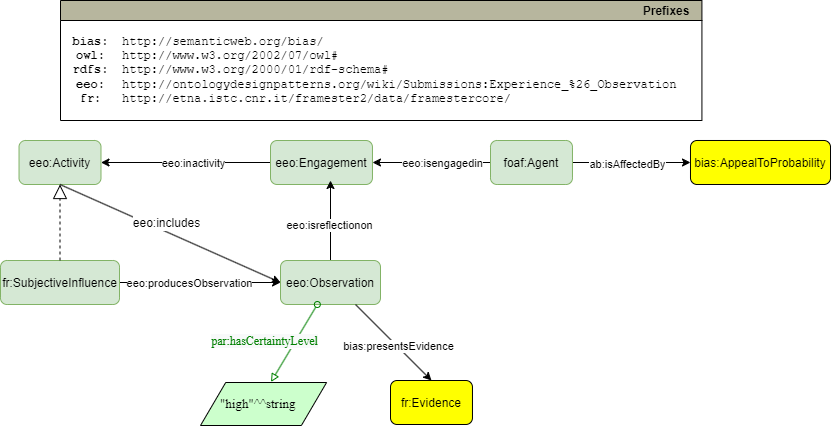

The diagram above was exported from draw.io. Its source (the exported page's mxGraphModel, read from the mxfile embedded in the PNG):
<mxGraphModel dx="1877" dy="618" grid="1" gridSize="10" guides="1" tooltips="1" connect="1" arrows="1" fold="1" page="1" pageScale="1" pageWidth="827" pageHeight="1169" math="0" shadow="0">
  <root>
    <mxCell id="0" />
    <mxCell id="1" parent="0" />
    <mxCell id="5lPdHxzsZEBoLQexRIQA-1" value="" style="edgeStyle=orthogonalEdgeStyle;rounded=0;orthogonalLoop=1;jettySize=auto;html=1;" parent="1" source="5lPdHxzsZEBoLQexRIQA-5" target="5lPdHxzsZEBoLQexRIQA-12" edge="1">
      <mxGeometry relative="1" as="geometry" />
    </mxCell>
    <mxCell id="5lPdHxzsZEBoLQexRIQA-2" value="ab:isAffectedBy" style="edgeLabel;html=1;align=center;verticalAlign=middle;resizable=0;points=[];" parent="5lPdHxzsZEBoLQexRIQA-1" vertex="1" connectable="0">
      <mxGeometry x="-0.075" y="-1" relative="1" as="geometry">
        <mxPoint as="offset" />
      </mxGeometry>
    </mxCell>
    <mxCell id="5lPdHxzsZEBoLQexRIQA-3" value="" style="edgeStyle=orthogonalEdgeStyle;rounded=0;orthogonalLoop=1;jettySize=auto;html=1;" parent="1" source="5lPdHxzsZEBoLQexRIQA-5" target="5lPdHxzsZEBoLQexRIQA-8" edge="1">
      <mxGeometry relative="1" as="geometry" />
    </mxCell>
    <mxCell id="5lPdHxzsZEBoLQexRIQA-4" value="eeo:isengagedin" style="edgeLabel;html=1;align=center;verticalAlign=middle;resizable=0;points=[];" parent="5lPdHxzsZEBoLQexRIQA-3" vertex="1" connectable="0">
      <mxGeometry x="-0.1697" relative="1" as="geometry">
        <mxPoint as="offset" />
      </mxGeometry>
    </mxCell>
    <mxCell id="5lPdHxzsZEBoLQexRIQA-5" value="foaf:Agent" style="graphMlID=n4;shape=rect;rounded=1;arcsize=30;fillColor=#d5e8d4;strokeColor=#82b366;strokeWidth=1.0" parent="1" vertex="1">
      <mxGeometry x="460" y="160" width="81.96822102864604" height="44" as="geometry" />
    </mxCell>
    <mxCell id="5lPdHxzsZEBoLQexRIQA-6" value="" style="edgeStyle=orthogonalEdgeStyle;rounded=0;orthogonalLoop=1;jettySize=auto;html=1;" parent="1" source="5lPdHxzsZEBoLQexRIQA-8" target="5lPdHxzsZEBoLQexRIQA-9" edge="1">
      <mxGeometry relative="1" as="geometry" />
    </mxCell>
    <mxCell id="5lPdHxzsZEBoLQexRIQA-7" value="eeo:inactivity" style="edgeLabel;html=1;align=center;verticalAlign=middle;resizable=0;points=[];" parent="5lPdHxzsZEBoLQexRIQA-6" vertex="1" connectable="0">
      <mxGeometry x="-0.085" relative="1" as="geometry">
        <mxPoint as="offset" />
      </mxGeometry>
    </mxCell>
    <mxCell id="5lPdHxzsZEBoLQexRIQA-8" value="eeo:Engagement" style="graphMlID=n4;shape=rect;rounded=1;arcsize=30;fillColor=#d5e8d4;strokeColor=#82b366;strokeWidth=1.0" parent="1" vertex="1">
      <mxGeometry x="240" y="160" width="101.97" height="44" as="geometry" />
    </mxCell>
    <mxCell id="5lPdHxzsZEBoLQexRIQA-9" value="eeo:Activity" style="graphMlID=n4;shape=rect;rounded=1;arcsize=30;fillColor=#d5e8d4;strokeColor=#82b366;strokeWidth=1.0" parent="1" vertex="1">
      <mxGeometry x="-11.479999999999997" y="160" width="81.96822102864604" height="44" as="geometry" />
    </mxCell>
    <mxCell id="5lPdHxzsZEBoLQexRIQA-28" value="" style="edgeStyle=orthogonalEdgeStyle;rounded=0;orthogonalLoop=1;jettySize=auto;html=1;" parent="1" source="5lPdHxzsZEBoLQexRIQA-11" edge="1">
      <mxGeometry relative="1" as="geometry">
        <mxPoint x="300" y="200" as="targetPoint" />
      </mxGeometry>
    </mxCell>
    <mxCell id="5lPdHxzsZEBoLQexRIQA-30" value="eeo:isreflectionon" style="edgeLabel;html=1;align=center;verticalAlign=middle;resizable=0;points=[];" parent="5lPdHxzsZEBoLQexRIQA-28" vertex="1" connectable="0">
      <mxGeometry x="-0.106" y="2" relative="1" as="geometry">
        <mxPoint as="offset" />
      </mxGeometry>
    </mxCell>
    <mxCell id="5lPdHxzsZEBoLQexRIQA-11" value="eeo:Observation" style="graphMlID=n4;shape=rect;rounded=1;arcsize=30;fillColor=#d5e8d4;strokeColor=#82b366;strokeWidth=1.0" parent="1" vertex="1">
      <mxGeometry x="250" y="280" width="100" height="44" as="geometry" />
    </mxCell>
    <mxCell id="5lPdHxzsZEBoLQexRIQA-12" value="bias:AppealToProbability" style="graphMlID=n4;shape=rect;rounded=1;arcsize=30;fillColor=#ffff00;strokeColor=#000000;strokeWidth=1.0" parent="1" vertex="1">
      <mxGeometry x="660" y="160" width="140" height="44" as="geometry" />
    </mxCell>
    <mxCell id="5lPdHxzsZEBoLQexRIQA-13" value="fr:Evidence" style="graphMlID=n4;shape=rect;rounded=1;arcsize=30;fillColor=#ffff00;strokeColor=#000000;strokeWidth=1.0" parent="1" vertex="1">
      <mxGeometry x="360" y="400" width="81.96822102864604" height="44" as="geometry" />
    </mxCell>
    <mxCell id="5lPdHxzsZEBoLQexRIQA-15" value="" style="endArrow=classic;html=1;textDirection=ltr;rounded=0;exitX=0.5;exitY=1;exitDx=0;exitDy=0;entryX=0;entryY=0.5;entryDx=0;entryDy=0;" parent="1" source="5lPdHxzsZEBoLQexRIQA-9" target="5lPdHxzsZEBoLQexRIQA-11" edge="1">
      <mxGeometry width="50" height="50" relative="1" as="geometry">
        <mxPoint x="340" y="290" as="sourcePoint" />
        <mxPoint x="487.95000000000005" y="290" as="targetPoint" />
      </mxGeometry>
    </mxCell>
    <mxCell id="5lPdHxzsZEBoLQexRIQA-16" value="eeo:includes" style="text;html=1;align=center;verticalAlign=middle;resizable=0;points=[];labelBackgroundColor=#ffffff;rotation=0;" parent="5lPdHxzsZEBoLQexRIQA-15" vertex="1" connectable="0">
      <mxGeometry x="-0.2211" relative="1" as="geometry">
        <mxPoint x="19.95" as="offset" />
      </mxGeometry>
    </mxCell>
    <mxCell id="5lPdHxzsZEBoLQexRIQA-19" value="" style="endArrow=classic;html=1;textDirection=ltr;rounded=0;entryX=0.5;entryY=0;entryDx=0;entryDy=0;exitX=0.75;exitY=1;exitDx=0;exitDy=0;" parent="1" source="5lPdHxzsZEBoLQexRIQA-11" target="5lPdHxzsZEBoLQexRIQA-13" edge="1">
      <mxGeometry width="50" height="50" relative="1" as="geometry">
        <mxPoint x="340" y="310" as="sourcePoint" />
        <mxPoint x="400" y="400" as="targetPoint" />
      </mxGeometry>
    </mxCell>
    <mxCell id="5lPdHxzsZEBoLQexRIQA-20" value="bias:presentsEvidence" style="edgeLabel;html=1;align=center;verticalAlign=middle;resizable=0;points=[];" parent="5lPdHxzsZEBoLQexRIQA-19" vertex="1" connectable="0">
      <mxGeometry x="0.094" y="1" relative="1" as="geometry">
        <mxPoint as="offset" />
      </mxGeometry>
    </mxCell>
    <mxCell id="5lPdHxzsZEBoLQexRIQA-25" value="Prefixes" style="graphMlID=n0;shape=swimlane;startSize=20;fillColor=#b7b69e;strokeColor=#000000;strokeWidth=1.0;align=right;spacingRight=10;fontStyle=1" parent="1" vertex="1">
      <mxGeometry x="30" y="20" width="641.42" height="120" as="geometry" />
    </mxCell>
    <mxCell id="5lPdHxzsZEBoLQexRIQA-26" value="&lt;b&gt;bias:&lt;br&gt;owl:&lt;br&gt;rdfs:&lt;br&gt;eeo:&lt;br&gt;fr:&lt;br&gt;&lt;/b&gt;" style="text;html=1;align=center;verticalAlign=middle;resizable=0;points=[];autosize=1;fontFamily=Courier New;" parent="5lPdHxzsZEBoLQexRIQA-25" vertex="1">
      <mxGeometry x="-0.003547562650267011" y="24.99953721049043" width="60" height="90" as="geometry" />
    </mxCell>
    <mxCell id="5lPdHxzsZEBoLQexRIQA-27" value="http://semanticweb.org/bias/&lt;br&gt;http://www.w3.org/2002/07/owl#&lt;br&gt;http://www.w3.org/2000/01/rdf-schema#&lt;br&gt;http://ontologydesignpatterns.org/wiki/Submissions:Experience_%26_Observation&lt;br&gt;http://etna.istc.cnr.it/framester2/data/framestercore/" style="text;html=1;align=left;verticalAlign=middle;resizable=0;points=[];autosize=1;fontFamily=Courier New;" parent="5lPdHxzsZEBoLQexRIQA-25" vertex="1">
      <mxGeometry x="59.99645243734973" y="24.99953721049043" width="580" height="90" as="geometry" />
    </mxCell>
    <mxCell id="I6c41r6nnnh_56iRlUY7-2" value="" style="edgeStyle=orthogonalEdgeStyle;rounded=0;orthogonalLoop=1;jettySize=auto;html=1;" parent="1" source="I6c41r6nnnh_56iRlUY7-1" target="5lPdHxzsZEBoLQexRIQA-11" edge="1">
      <mxGeometry relative="1" as="geometry" />
    </mxCell>
    <mxCell id="I6c41r6nnnh_56iRlUY7-3" value="eeo:producesObservation" style="edgeLabel;html=1;align=center;verticalAlign=middle;resizable=0;points=[];" parent="I6c41r6nnnh_56iRlUY7-2" connectable="0" vertex="1">
      <mxGeometry x="-0.2079" y="-1" relative="1" as="geometry">
        <mxPoint x="5" y="-1" as="offset" />
      </mxGeometry>
    </mxCell>
    <mxCell id="I6c41r6nnnh_56iRlUY7-1" value="fr:SubjectiveInfluence" style="graphMlID=n4;shape=rect;rounded=1;arcsize=30;fillColor=#d5e8d4;strokeColor=#82b366;strokeWidth=1.0" parent="1" vertex="1">
      <mxGeometry x="-30" y="280" width="119" height="44" as="geometry" />
    </mxCell>
    <mxCell id="I6c41r6nnnh_56iRlUY7-4" value="" style="endArrow=block;dashed=1;endFill=0;endSize=12;html=1;rounded=0;exitX=0.5;exitY=0;exitDx=0;exitDy=0;entryX=0.5;entryY=1;entryDx=0;entryDy=0;" parent="1" source="I6c41r6nnnh_56iRlUY7-1" target="5lPdHxzsZEBoLQexRIQA-9" edge="1">
      <mxGeometry width="160" relative="1" as="geometry">
        <mxPoint x="320" y="300" as="sourcePoint" />
        <mxPoint x="480" y="300" as="targetPoint" />
      </mxGeometry>
    </mxCell>
    <mxCell id="GyOPMUON3HQ_V5LhA3P1-1" value="" style="graphMlID=e2;rounded=0;endArrow=block;strokeColor=#008000;strokeWidth=1.0;startArrow=oval;startFill=0;endFill=0;entryX=0.559;entryY=-0.012;entryDx=0;entryDy=0;entryPerimeter=0;" parent="1" source="5lPdHxzsZEBoLQexRIQA-11" target="GyOPMUON3HQ_V5LhA3P1-3" edge="1">
      <mxGeometry relative="1" as="geometry">
        <mxPoint x="215" y="204" as="sourcePoint" />
        <mxPoint x="230" y="400" as="targetPoint" />
      </mxGeometry>
    </mxCell>
    <mxCell id="GyOPMUON3HQ_V5LhA3P1-2" value="&lt;font face=&quot;dialog&quot; color=&quot;#008000&quot;&gt;&lt;span style=&quot;background-color: rgb(248, 249, 250);&quot;&gt;par:hasCertaintyLevel&lt;/span&gt;&lt;/font&gt;" style="text;html=1;align=center;verticalAlign=middle;resizable=0;points=[];labelBackgroundColor=#ffffff;" parent="GyOPMUON3HQ_V5LhA3P1-1" connectable="0" vertex="1">
      <mxGeometry x="-0.0896" y="3" relative="1" as="geometry">
        <mxPoint x="-35" as="offset" />
      </mxGeometry>
    </mxCell>
    <mxCell id="GyOPMUON3HQ_V5LhA3P1-3" value="" style="graphMlID=n6;shape=parallelogram;fillColor=#ccffcc;strokeColor=#000000;strokeWidth=1.0" parent="1" vertex="1">
      <mxGeometry x="170" y="402" width="126.0949682107173" height="43" as="geometry" />
    </mxCell>
    <mxCell id="GyOPMUON3HQ_V5LhA3P1-4" value="&lt;font style=&quot;font-size: 13px;&quot;&gt;&quot;high&quot;^^string&lt;/font&gt;" style="text;html=1;spacing=0;align=left;fontFamily=dialog;fontSize=16;fontStyle=0;fontColor=#000000" parent="1" vertex="1">
      <mxGeometry x="190.2" y="408.24" width="143.828125" height="22.84375" as="geometry" />
    </mxCell>
  </root>
</mxGraphModel>